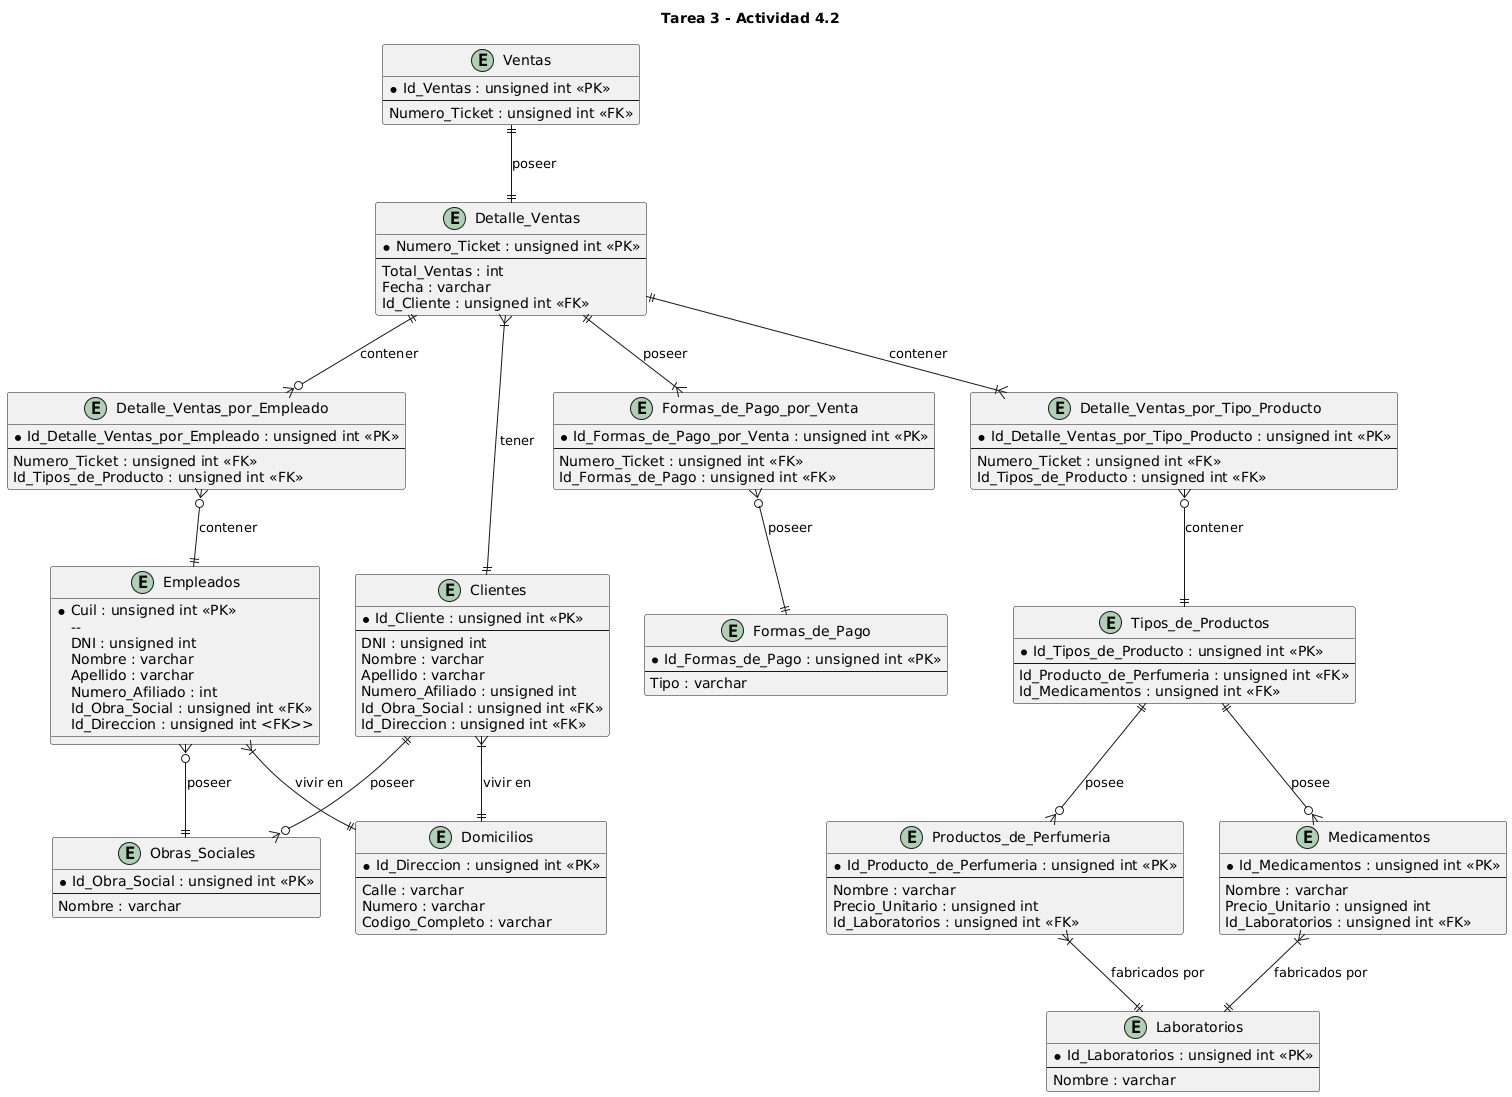

The diagram above was rendered by PlantUML. Its source (embedded in the PNG):
@startuml
title Tarea 3 - Actividad 4.2

entity Ventas{
  * Id_Ventas : unsigned int <<PK>>
  --
  Numero_Ticket : unsigned int <<FK>>
}
entity Detalle_Ventas{
  * Numero_Ticket : unsigned int <<PK>>
  --
  Total_Ventas : int
  Fecha : varchar
  Id_Cliente : unsigned int <<FK>>
}
entity Formas_de_Pago{
  * Id_Formas_de_Pago : unsigned int <<PK>>
  --
  Tipo : varchar
}
entity Empleados{
* Cuil : unsigned int <<PK>>
  --
  DNI : unsigned int
  Nombre : varchar
  Apellido : varchar
  Numero_Afiliado : int
  Id_Obra_Social : unsigned int <<FK>>
  Id_Direccion : unsigned int <FK>>
}
entity Clientes{
  * Id_Cliente : unsigned int <<PK>>
  --
  DNI : unsigned int
  Nombre : varchar
  Apellido : varchar
  Numero_Afiliado : unsigned int
  Id_Obra_Social : unsigned int <<FK>>
  Id_Direccion : unsigned int <<FK>>
}
entity Obras_Sociales{
  * Id_Obra_Social : unsigned int <<PK>>
  --
  Nombre : varchar
}
entity Domicilios{
  * Id_Direccion : unsigned int <<PK>>
  --
  Calle : varchar
  Numero : varchar
  Codigo_Completo : varchar
}
entity Tipos_de_Productos{
  * Id_Tipos_de_Producto : unsigned int <<PK>>
  --
  Id_Producto_de_Perfumeria : unsigned int <<FK>>
  Id_Medicamentos : unsigned int <<FK>>
}
entity Productos_de_Perfumeria{
  * Id_Producto_de_Perfumeria : unsigned int <<PK>>
  --
  Nombre : varchar
  Precio_Unitario : unsigned int
  Id_Laboratorios : unsigned int <<FK>>
}
entity Medicamentos{
   * Id_Medicamentos : unsigned int <<PK>>
  --
  Nombre : varchar
  Precio_Unitario : unsigned int
  Id_Laboratorios : unsigned int <<FK>>
}
entity Laboratorios{
  * Id_Laboratorios : unsigned int <<PK>>
  --
  Nombre : varchar
}
entity Formas_de_Pago_por_Venta{
  * Id_Formas_de_Pago_por_Venta : unsigned int <<PK>>
  --
  Numero_Ticket : unsigned int <<FK>>
  Id_Formas_de_Pago : unsigned int <<FK>>
}
entity Detalle_Ventas_por_Empleado{
  * Id_Detalle_Ventas_por_Empleado : unsigned int <<PK>>
  --
  Numero_Ticket : unsigned int <<FK>>
  Id_Tipos_de_Producto : unsigned int <<FK>>
}
entity Detalle_Ventas_por_Tipo_Producto{
  * Id_Detalle_Ventas_por_Tipo_Producto : unsigned int <<PK>>
  --
  Numero_Ticket : unsigned int <<FK>>
  Id_Tipos_de_Producto : unsigned int <<FK>>
}

' Relaciones
Ventas ||--|| Detalle_Ventas : "poseer"
Detalle_Ventas ||--|{ Formas_de_Pago_por_Venta : "poseer"
Formas_de_Pago_por_Venta }o--|| Formas_de_Pago : "poseer"
Detalle_Ventas ||--o{ Detalle_Ventas_por_Empleado : "contener"
Detalle_Ventas_por_Empleado }o--|| Empleados : "contener"
Empleados }o--|| Obras_Sociales : "poseer"
Empleados }|--|| Domicilios : "vivir en"
Detalle_Ventas }|--|| Clientes : "tener"
Clientes ||--o{ Obras_Sociales : "poseer"
Clientes }|--|| Domicilios : "vivir en"
Detalle_Ventas ||--|{ Detalle_Ventas_por_Tipo_Producto : "contener"
Detalle_Ventas_por_Tipo_Producto }o--|| Tipos_de_Productos : "contener"
Tipos_de_Productos ||--o{ Productos_de_Perfumeria : "posee"
Tipos_de_Productos ||--o{ Medicamentos : "posee"
Productos_de_Perfumeria }|--|| Laboratorios : "fabricados por"
Medicamentos }|--|| Laboratorios : "fabricados por"
@enduml